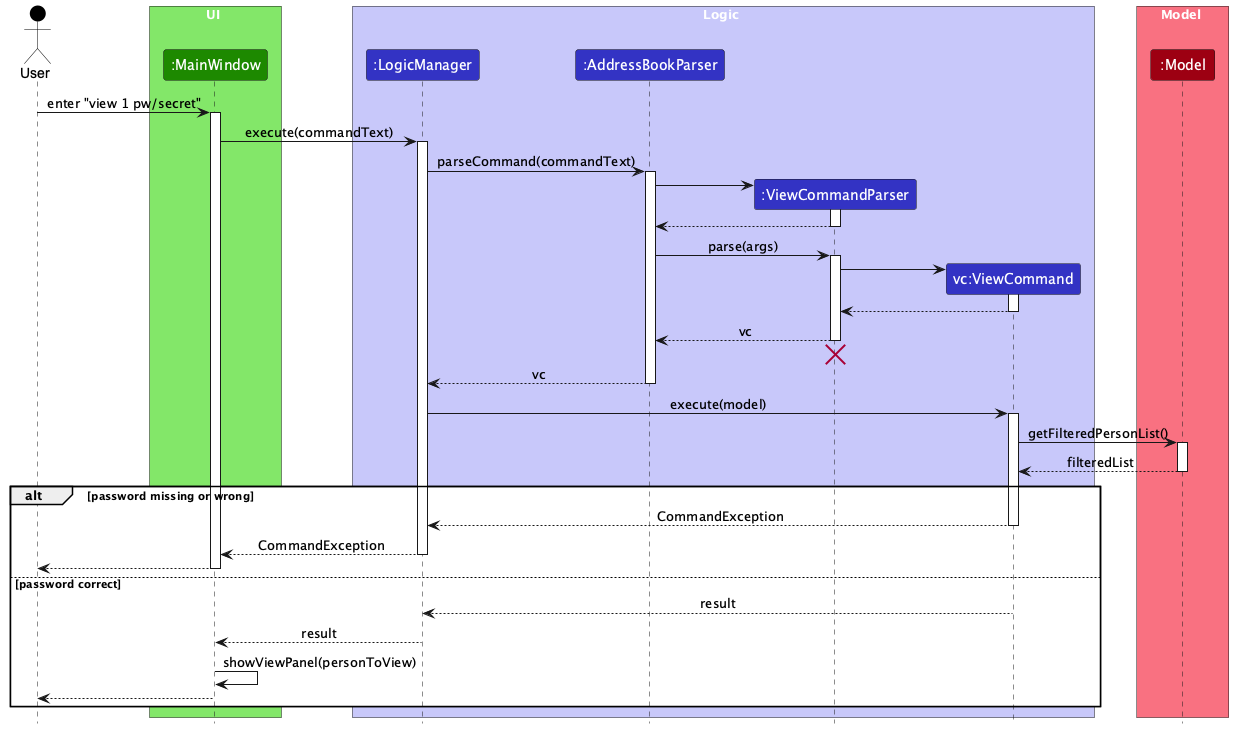

The diagram above was rendered by PlantUML. Its source (embedded in the PNG):
@startuml
!include style.puml
skinparam ArrowFontStyle plain

actor User USER_COLOR

box UI UI_COLOR_T1
participant ":MainWindow" as MainWindow UI_COLOR
end box

box Logic LOGIC_COLOR_T1
participant ":LogicManager" as LogicManager LOGIC_COLOR
participant ":AddressBookParser" as AddressBookParser LOGIC_COLOR
participant ":ViewCommandParser" as ViewCommandParser LOGIC_COLOR
participant "vc:ViewCommand" as ViewCommand LOGIC_COLOR
end box

box Model MODEL_COLOR_T1
participant ":Model" as Model MODEL_COLOR
end box

User -> MainWindow : enter "view 1 pw/secret"
activate MainWindow

MainWindow -> LogicManager : execute(commandText)
activate LogicManager

LogicManager -> AddressBookParser : parseCommand(commandText)
activate AddressBookParser

create ViewCommandParser
AddressBookParser -> ViewCommandParser
activate ViewCommandParser
ViewCommandParser --> AddressBookParser
deactivate ViewCommandParser

AddressBookParser -> ViewCommandParser : parse(args)
activate ViewCommandParser

create ViewCommand
ViewCommandParser -> ViewCommand
activate ViewCommand
ViewCommand --> ViewCommandParser
deactivate ViewCommand

ViewCommandParser --> AddressBookParser : vc
deactivate ViewCommandParser
ViewCommandParser -[hidden]-> AddressBookParser
destroy ViewCommandParser

AddressBookParser --> LogicManager : vc
deactivate AddressBookParser

LogicManager -> ViewCommand : execute(model)
activate ViewCommand

ViewCommand -> Model : getFilteredPersonList()
activate Model
Model --> ViewCommand : filteredList
deactivate Model

alt password missing or wrong
    ViewCommand --> LogicManager : CommandException
    deactivate ViewCommand
    LogicManager --> MainWindow : CommandException
    deactivate LogicManager
    MainWindow --> User
    deactivate MainWindow
else password correct
    ViewCommand --> LogicManager : result
    deactivate ViewCommand
    LogicManager --> MainWindow : result
    deactivate LogicManager
    MainWindow -> MainWindow : showViewPanel(personToView)
    MainWindow --> User
    deactivate MainWindow
end
@enduml